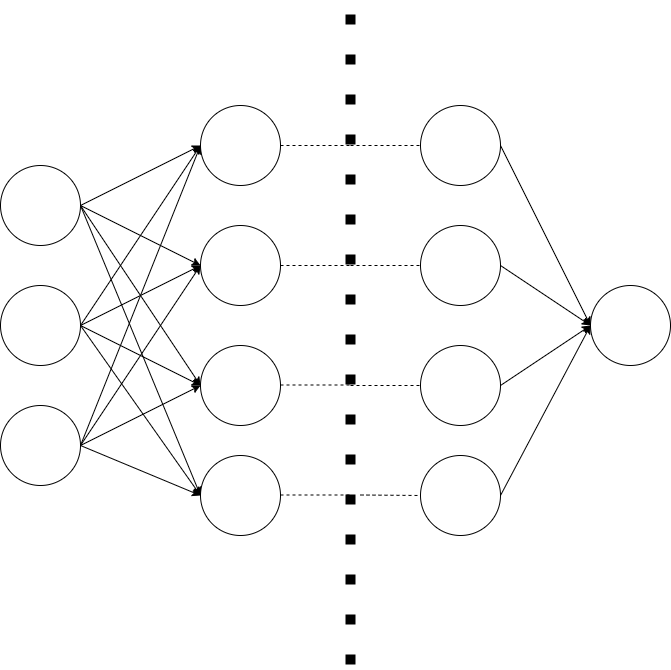

The diagram above was exported from draw.io. Its source (the exported page's mxGraphModel, read from the mxfile embedded in the PNG):
<mxGraphModel dx="946" dy="1766" grid="1" gridSize="10" guides="1" tooltips="1" connect="1" arrows="1" fold="1" page="1" pageScale="1" pageWidth="827" pageHeight="1169" math="0" shadow="0">
  <root>
    <mxCell id="0" />
    <mxCell id="1" parent="0" />
    <mxCell id="aQC7g0rmfaEh8wHx0B4e-1" value="" style="ellipse;whiteSpace=wrap;html=1;aspect=fixed;" vertex="1" parent="1">
      <mxGeometry x="110" y="80" width="80" height="80" as="geometry" />
    </mxCell>
    <mxCell id="aQC7g0rmfaEh8wHx0B4e-2" value="" style="ellipse;whiteSpace=wrap;html=1;aspect=fixed;" vertex="1" parent="1">
      <mxGeometry x="110" y="200" width="80" height="80" as="geometry" />
    </mxCell>
    <mxCell id="aQC7g0rmfaEh8wHx0B4e-3" value="" style="ellipse;whiteSpace=wrap;html=1;aspect=fixed;" vertex="1" parent="1">
      <mxGeometry x="110" y="320" width="80" height="80" as="geometry" />
    </mxCell>
    <mxCell id="aQC7g0rmfaEh8wHx0B4e-4" value="" style="ellipse;whiteSpace=wrap;html=1;aspect=fixed;" vertex="1" parent="1">
      <mxGeometry x="310" y="20" width="80" height="80" as="geometry" />
    </mxCell>
    <mxCell id="aQC7g0rmfaEh8wHx0B4e-5" value="" style="ellipse;whiteSpace=wrap;html=1;aspect=fixed;" vertex="1" parent="1">
      <mxGeometry x="310" y="140" width="80" height="80" as="geometry" />
    </mxCell>
    <mxCell id="aQC7g0rmfaEh8wHx0B4e-6" value="" style="ellipse;whiteSpace=wrap;html=1;aspect=fixed;" vertex="1" parent="1">
      <mxGeometry x="310" y="260" width="80" height="80" as="geometry" />
    </mxCell>
    <mxCell id="aQC7g0rmfaEh8wHx0B4e-7" value="" style="ellipse;whiteSpace=wrap;html=1;aspect=fixed;" vertex="1" parent="1">
      <mxGeometry x="310" y="370" width="80" height="80" as="geometry" />
    </mxCell>
    <mxCell id="aQC7g0rmfaEh8wHx0B4e-8" value="" style="endArrow=none;dashed=1;html=1;dashPattern=1 3;strokeWidth=10;rounded=0;jumpSize=999;" edge="1" parent="1">
      <mxGeometry width="50" height="50" relative="1" as="geometry">
        <mxPoint x="460" y="579" as="sourcePoint" />
        <mxPoint x="460" y="-80" as="targetPoint" />
      </mxGeometry>
    </mxCell>
    <mxCell id="aQC7g0rmfaEh8wHx0B4e-9" value="" style="ellipse;whiteSpace=wrap;html=1;aspect=fixed;" vertex="1" parent="1">
      <mxGeometry x="530" y="20" width="80" height="80" as="geometry" />
    </mxCell>
    <mxCell id="aQC7g0rmfaEh8wHx0B4e-10" value="" style="ellipse;whiteSpace=wrap;html=1;aspect=fixed;" vertex="1" parent="1">
      <mxGeometry x="530" y="140" width="80" height="80" as="geometry" />
    </mxCell>
    <mxCell id="aQC7g0rmfaEh8wHx0B4e-11" value="" style="ellipse;whiteSpace=wrap;html=1;aspect=fixed;" vertex="1" parent="1">
      <mxGeometry x="530" y="260" width="80" height="80" as="geometry" />
    </mxCell>
    <mxCell id="aQC7g0rmfaEh8wHx0B4e-12" value="" style="ellipse;whiteSpace=wrap;html=1;aspect=fixed;" vertex="1" parent="1">
      <mxGeometry x="530" y="370" width="80" height="80" as="geometry" />
    </mxCell>
    <mxCell id="aQC7g0rmfaEh8wHx0B4e-13" value="" style="ellipse;whiteSpace=wrap;html=1;aspect=fixed;" vertex="1" parent="1">
      <mxGeometry x="700" y="200" width="80" height="80" as="geometry" />
    </mxCell>
    <mxCell id="aQC7g0rmfaEh8wHx0B4e-14" value="" style="endArrow=classic;html=1;rounded=0;exitX=1;exitY=0.5;exitDx=0;exitDy=0;entryX=0;entryY=0.5;entryDx=0;entryDy=0;" edge="1" parent="1" source="aQC7g0rmfaEh8wHx0B4e-9" target="aQC7g0rmfaEh8wHx0B4e-13">
      <mxGeometry width="50" height="50" relative="1" as="geometry">
        <mxPoint x="630" y="80" as="sourcePoint" />
        <mxPoint x="680" y="30" as="targetPoint" />
      </mxGeometry>
    </mxCell>
    <mxCell id="aQC7g0rmfaEh8wHx0B4e-15" value="" style="endArrow=classic;html=1;rounded=0;exitX=1;exitY=0.5;exitDx=0;exitDy=0;entryX=0;entryY=0.5;entryDx=0;entryDy=0;" edge="1" parent="1" source="aQC7g0rmfaEh8wHx0B4e-10" target="aQC7g0rmfaEh8wHx0B4e-13">
      <mxGeometry width="50" height="50" relative="1" as="geometry">
        <mxPoint x="630" y="190" as="sourcePoint" />
        <mxPoint x="720" y="370" as="targetPoint" />
      </mxGeometry>
    </mxCell>
    <mxCell id="aQC7g0rmfaEh8wHx0B4e-16" value="" style="endArrow=classic;html=1;rounded=0;exitX=1;exitY=0.5;exitDx=0;exitDy=0;entryX=0;entryY=0.5;entryDx=0;entryDy=0;" edge="1" parent="1" source="aQC7g0rmfaEh8wHx0B4e-11" target="aQC7g0rmfaEh8wHx0B4e-13">
      <mxGeometry width="50" height="50" relative="1" as="geometry">
        <mxPoint x="650" y="320" as="sourcePoint" />
        <mxPoint x="740" y="380" as="targetPoint" />
      </mxGeometry>
    </mxCell>
    <mxCell id="aQC7g0rmfaEh8wHx0B4e-17" value="" style="endArrow=classic;html=1;rounded=0;exitX=1;exitY=0.5;exitDx=0;exitDy=0;entryX=0;entryY=0.5;entryDx=0;entryDy=0;" edge="1" parent="1" source="aQC7g0rmfaEh8wHx0B4e-12" target="aQC7g0rmfaEh8wHx0B4e-13">
      <mxGeometry width="50" height="50" relative="1" as="geometry">
        <mxPoint x="640" y="400" as="sourcePoint" />
        <mxPoint x="730" y="340" as="targetPoint" />
      </mxGeometry>
    </mxCell>
    <mxCell id="aQC7g0rmfaEh8wHx0B4e-18" value="" style="endArrow=classic;html=1;rounded=0;exitX=1;exitY=0.5;exitDx=0;exitDy=0;entryX=0;entryY=0.5;entryDx=0;entryDy=0;" edge="1" parent="1" source="aQC7g0rmfaEh8wHx0B4e-1" target="aQC7g0rmfaEh8wHx0B4e-4">
      <mxGeometry width="50" height="50" relative="1" as="geometry">
        <mxPoint x="200" y="60" as="sourcePoint" />
        <mxPoint x="250" y="10" as="targetPoint" />
      </mxGeometry>
    </mxCell>
    <mxCell id="aQC7g0rmfaEh8wHx0B4e-19" value="" style="endArrow=classic;html=1;rounded=0;entryX=0;entryY=0.5;entryDx=0;entryDy=0;exitX=1;exitY=0.5;exitDx=0;exitDy=0;" edge="1" parent="1" source="aQC7g0rmfaEh8wHx0B4e-1" target="aQC7g0rmfaEh8wHx0B4e-5">
      <mxGeometry width="50" height="50" relative="1" as="geometry">
        <mxPoint x="250" y="170" as="sourcePoint" />
        <mxPoint x="320" y="70" as="targetPoint" />
      </mxGeometry>
    </mxCell>
    <mxCell id="aQC7g0rmfaEh8wHx0B4e-20" value="" style="endArrow=classic;html=1;rounded=0;entryX=0;entryY=0.5;entryDx=0;entryDy=0;exitX=1;exitY=0.5;exitDx=0;exitDy=0;" edge="1" parent="1" source="aQC7g0rmfaEh8wHx0B4e-1" target="aQC7g0rmfaEh8wHx0B4e-6">
      <mxGeometry width="50" height="50" relative="1" as="geometry">
        <mxPoint x="210" y="140" as="sourcePoint" />
        <mxPoint x="320" y="190" as="targetPoint" />
      </mxGeometry>
    </mxCell>
    <mxCell id="aQC7g0rmfaEh8wHx0B4e-21" value="" style="endArrow=classic;html=1;rounded=0;entryX=0;entryY=0.5;entryDx=0;entryDy=0;exitX=1;exitY=0.5;exitDx=0;exitDy=0;" edge="1" parent="1" source="aQC7g0rmfaEh8wHx0B4e-1" target="aQC7g0rmfaEh8wHx0B4e-7">
      <mxGeometry width="50" height="50" relative="1" as="geometry">
        <mxPoint x="200" y="180" as="sourcePoint" />
        <mxPoint x="300" y="340" as="targetPoint" />
      </mxGeometry>
    </mxCell>
    <mxCell id="aQC7g0rmfaEh8wHx0B4e-22" value="" style="endArrow=classic;html=1;rounded=0;exitX=1;exitY=0.5;exitDx=0;exitDy=0;entryX=0;entryY=0.5;entryDx=0;entryDy=0;" edge="1" parent="1" source="aQC7g0rmfaEh8wHx0B4e-2" target="aQC7g0rmfaEh8wHx0B4e-4">
      <mxGeometry width="50" height="50" relative="1" as="geometry">
        <mxPoint x="200" y="280" as="sourcePoint" />
        <mxPoint x="250" y="230" as="targetPoint" />
      </mxGeometry>
    </mxCell>
    <mxCell id="aQC7g0rmfaEh8wHx0B4e-23" value="" style="endArrow=classic;html=1;rounded=0;entryX=0;entryY=0.5;entryDx=0;entryDy=0;" edge="1" parent="1" target="aQC7g0rmfaEh8wHx0B4e-5">
      <mxGeometry width="50" height="50" relative="1" as="geometry">
        <mxPoint x="190" y="240" as="sourcePoint" />
        <mxPoint x="330" y="320" as="targetPoint" />
      </mxGeometry>
    </mxCell>
    <mxCell id="aQC7g0rmfaEh8wHx0B4e-24" value="" style="endArrow=classic;html=1;rounded=0;entryX=0;entryY=0.5;entryDx=0;entryDy=0;exitX=1;exitY=0.5;exitDx=0;exitDy=0;" edge="1" parent="1" source="aQC7g0rmfaEh8wHx0B4e-2" target="aQC7g0rmfaEh8wHx0B4e-6">
      <mxGeometry width="50" height="50" relative="1" as="geometry">
        <mxPoint x="240" y="170" as="sourcePoint" />
        <mxPoint x="340" y="330" as="targetPoint" />
      </mxGeometry>
    </mxCell>
    <mxCell id="aQC7g0rmfaEh8wHx0B4e-25" value="" style="endArrow=classic;html=1;rounded=0;entryX=0;entryY=0.5;entryDx=0;entryDy=0;exitX=1;exitY=0.5;exitDx=0;exitDy=0;" edge="1" parent="1" source="aQC7g0rmfaEh8wHx0B4e-2" target="aQC7g0rmfaEh8wHx0B4e-7">
      <mxGeometry width="50" height="50" relative="1" as="geometry">
        <mxPoint x="200" y="250" as="sourcePoint" />
        <mxPoint x="320" y="310" as="targetPoint" />
      </mxGeometry>
    </mxCell>
    <mxCell id="aQC7g0rmfaEh8wHx0B4e-26" value="" style="endArrow=classic;html=1;rounded=0;entryX=0;entryY=0.5;entryDx=0;entryDy=0;exitX=1;exitY=0.5;exitDx=0;exitDy=0;" edge="1" parent="1" source="aQC7g0rmfaEh8wHx0B4e-3" target="aQC7g0rmfaEh8wHx0B4e-4">
      <mxGeometry width="50" height="50" relative="1" as="geometry">
        <mxPoint x="-20" y="300" as="sourcePoint" />
        <mxPoint x="130" y="450" as="targetPoint" />
      </mxGeometry>
    </mxCell>
    <mxCell id="aQC7g0rmfaEh8wHx0B4e-27" value="" style="endArrow=classic;html=1;rounded=0;entryX=0;entryY=0.5;entryDx=0;entryDy=0;exitX=1;exitY=0.5;exitDx=0;exitDy=0;" edge="1" parent="1" source="aQC7g0rmfaEh8wHx0B4e-3" target="aQC7g0rmfaEh8wHx0B4e-5">
      <mxGeometry width="50" height="50" relative="1" as="geometry">
        <mxPoint x="240" y="440" as="sourcePoint" />
        <mxPoint x="320" y="70" as="targetPoint" />
      </mxGeometry>
    </mxCell>
    <mxCell id="aQC7g0rmfaEh8wHx0B4e-28" value="" style="endArrow=classic;html=1;rounded=0;entryX=0;entryY=0.5;entryDx=0;entryDy=0;exitX=1;exitY=0.5;exitDx=0;exitDy=0;" edge="1" parent="1" source="aQC7g0rmfaEh8wHx0B4e-3" target="aQC7g0rmfaEh8wHx0B4e-6">
      <mxGeometry width="50" height="50" relative="1" as="geometry">
        <mxPoint x="230" y="420" as="sourcePoint" />
        <mxPoint x="320" y="190" as="targetPoint" />
      </mxGeometry>
    </mxCell>
    <mxCell id="aQC7g0rmfaEh8wHx0B4e-29" value="" style="endArrow=classic;html=1;rounded=0;entryX=0;entryY=0.5;entryDx=0;entryDy=0;exitX=1;exitY=0.5;exitDx=0;exitDy=0;" edge="1" parent="1" source="aQC7g0rmfaEh8wHx0B4e-3" target="aQC7g0rmfaEh8wHx0B4e-7">
      <mxGeometry width="50" height="50" relative="1" as="geometry">
        <mxPoint x="210" y="430" as="sourcePoint" />
        <mxPoint x="320" y="310" as="targetPoint" />
      </mxGeometry>
    </mxCell>
    <mxCell id="aQC7g0rmfaEh8wHx0B4e-42" value="" style="endArrow=none;dashed=1;html=1;rounded=0;exitX=1;exitY=0.5;exitDx=0;exitDy=0;" edge="1" parent="1" source="aQC7g0rmfaEh8wHx0B4e-4">
      <mxGeometry width="50" height="50" relative="1" as="geometry">
        <mxPoint x="450" y="10" as="sourcePoint" />
        <mxPoint x="460" y="60" as="targetPoint" />
      </mxGeometry>
    </mxCell>
    <mxCell id="aQC7g0rmfaEh8wHx0B4e-43" value="" style="endArrow=none;dashed=1;html=1;rounded=0;exitX=1;exitY=0.5;exitDx=0;exitDy=0;" edge="1" parent="1">
      <mxGeometry width="50" height="50" relative="1" as="geometry">
        <mxPoint x="390" y="180" as="sourcePoint" />
        <mxPoint x="460" y="180" as="targetPoint" />
      </mxGeometry>
    </mxCell>
    <mxCell id="aQC7g0rmfaEh8wHx0B4e-44" value="" style="endArrow=none;dashed=1;html=1;rounded=0;exitX=1;exitY=0.5;exitDx=0;exitDy=0;" edge="1" parent="1">
      <mxGeometry width="50" height="50" relative="1" as="geometry">
        <mxPoint x="390" y="299.5" as="sourcePoint" />
        <mxPoint x="460" y="299.5" as="targetPoint" />
      </mxGeometry>
    </mxCell>
    <mxCell id="aQC7g0rmfaEh8wHx0B4e-45" value="" style="endArrow=none;dashed=1;html=1;rounded=0;exitX=1;exitY=0.5;exitDx=0;exitDy=0;" edge="1" parent="1">
      <mxGeometry width="50" height="50" relative="1" as="geometry">
        <mxPoint x="390" y="409.5" as="sourcePoint" />
        <mxPoint x="460" y="409.5" as="targetPoint" />
      </mxGeometry>
    </mxCell>
    <mxCell id="aQC7g0rmfaEh8wHx0B4e-46" value="" style="endArrow=none;dashed=1;html=1;rounded=0;entryX=0;entryY=0.5;entryDx=0;entryDy=0;" edge="1" parent="1" target="aQC7g0rmfaEh8wHx0B4e-9">
      <mxGeometry width="50" height="50" relative="1" as="geometry">
        <mxPoint x="460" y="60" as="sourcePoint" />
        <mxPoint x="540" y="60" as="targetPoint" />
      </mxGeometry>
    </mxCell>
    <mxCell id="aQC7g0rmfaEh8wHx0B4e-47" value="" style="endArrow=none;dashed=1;html=1;rounded=0;" edge="1" parent="1">
      <mxGeometry width="50" height="50" relative="1" as="geometry">
        <mxPoint x="460" y="180" as="sourcePoint" />
        <mxPoint x="530" y="180" as="targetPoint" />
      </mxGeometry>
    </mxCell>
    <mxCell id="aQC7g0rmfaEh8wHx0B4e-48" value="" style="endArrow=none;dashed=1;html=1;rounded=0;entryX=0;entryY=0.5;entryDx=0;entryDy=0;" edge="1" parent="1" target="aQC7g0rmfaEh8wHx0B4e-11">
      <mxGeometry width="50" height="50" relative="1" as="geometry">
        <mxPoint x="460" y="300" as="sourcePoint" />
        <mxPoint x="540" y="299.5" as="targetPoint" />
      </mxGeometry>
    </mxCell>
    <mxCell id="aQC7g0rmfaEh8wHx0B4e-49" value="" style="endArrow=none;dashed=1;html=1;rounded=0;exitX=1;exitY=0.5;exitDx=0;exitDy=0;entryX=0;entryY=0.5;entryDx=0;entryDy=0;" edge="1" parent="1" target="aQC7g0rmfaEh8wHx0B4e-12">
      <mxGeometry width="50" height="50" relative="1" as="geometry">
        <mxPoint x="470" y="409.5" as="sourcePoint" />
        <mxPoint x="540" y="409.5" as="targetPoint" />
      </mxGeometry>
    </mxCell>
  </root>
</mxGraphModel>